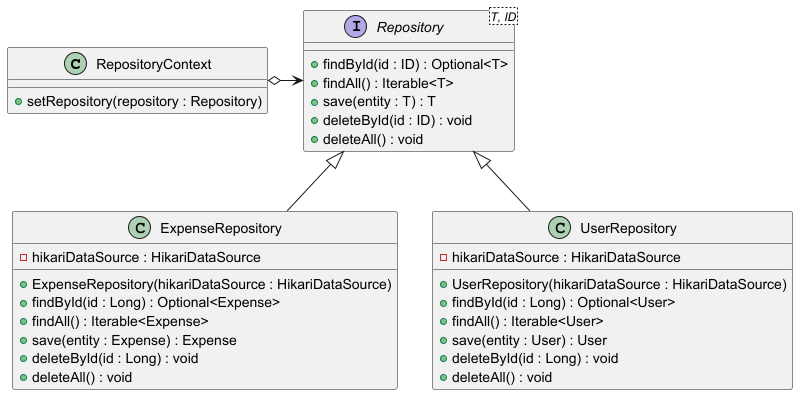

The diagram above was rendered by PlantUML. Its source (embedded in the PNG):
@startuml
class RepositoryContext {
    + setRepository(repository : Repository)
}

interface Repository<T, ID>{
     + findById(id : ID) : Optional<T>
     + findAll() : Iterable<T>
     + save(entity : T) : T
     + deleteById(id : ID) : void
     + deleteAll() : void
}

class ExpenseRepository {
    - hikariDataSource : HikariDataSource
    + ExpenseRepository(hikariDataSource : HikariDataSource)
    + findById(id : Long) : Optional<Expense>
    + findAll() : Iterable<Expense>
    + save(entity : Expense) : Expense
    + deleteById(id : Long) : void
    + deleteAll() : void
}

class UserRepository {
    - hikariDataSource : HikariDataSource
    + UserRepository(hikariDataSource : HikariDataSource)
    + findById(id : Long) : Optional<User>
    + findAll() : Iterable<User>
    + save(entity : User) : User
    + deleteById(id : Long) : void
    + deleteAll() : void
}

RepositoryContext o-> Repository
Repository <|-- UserRepository
Repository <|-- ExpenseRepository

@enduml